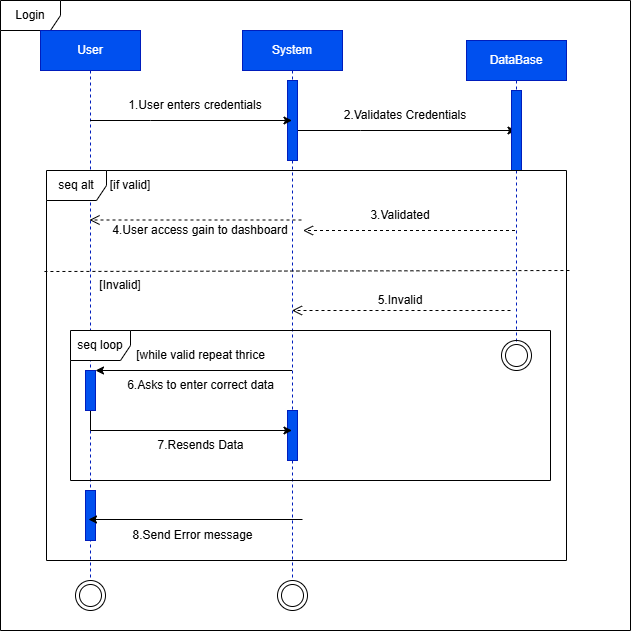

The diagram above was exported from draw.io. Its source (the exported page's mxGraphModel, read from the mxfile embedded in the PNG):
<mxGraphModel dx="860" dy="473" grid="1" gridSize="10" guides="1" tooltips="1" connect="1" arrows="1" fold="1" page="1" pageScale="1" pageWidth="850" pageHeight="1100" math="0" shadow="0">
  <root>
    <mxCell id="0" />
    <mxCell id="1" parent="0" />
    <mxCell id="z0pz2jfFE17Zok4ou0Ct-5" parent="1" style="shape=umlFrame;whiteSpace=wrap;html=1;pointerEvents=0;" value="Login" vertex="1">
      <mxGeometry height="630" width="630" x="380" y="30" as="geometry" />
    </mxCell>
    <mxCell id="z0pz2jfFE17Zok4ou0Ct-6" parent="1" style="shape=umlLifeline;perimeter=lifelinePerimeter;whiteSpace=wrap;html=1;container=1;dropTarget=0;collapsible=0;recursiveResize=0;outlineConnect=0;portConstraint=eastwest;newEdgeStyle={&quot;curved&quot;:0,&quot;rounded&quot;:0};fillColor=#0050ef;fontColor=#ffffff;strokeColor=#001DBC;" value="User" vertex="1">
      <mxGeometry height="550" width="100" x="420" y="60" as="geometry" />
    </mxCell>
    <mxCell id="z0pz2jfFE17Zok4ou0Ct-18" edge="1" parent="1" source="z0pz2jfFE17Zok4ou0Ct-7" style="edgeStyle=orthogonalEdgeStyle;rounded=0;orthogonalLoop=1;jettySize=auto;html=1;curved=0;movable=0;resizable=0;rotatable=0;deletable=0;editable=0;locked=1;connectable=0;" target="z0pz2jfFE17Zok4ou0Ct-8">
      <mxGeometry relative="1" as="geometry">
        <Array as="points">
          <mxPoint x="740" y="160" />
          <mxPoint x="740" y="160" />
        </Array>
      </mxGeometry>
    </mxCell>
    <mxCell id="z0pz2jfFE17Zok4ou0Ct-40" edge="1" parent="1" source="z0pz2jfFE17Zok4ou0Ct-7" style="edgeStyle=orthogonalEdgeStyle;rounded=0;orthogonalLoop=1;jettySize=auto;html=1;curved=0;" target="z0pz2jfFE17Zok4ou0Ct-37">
      <mxGeometry relative="1" as="geometry">
        <Array as="points">
          <mxPoint x="630" y="420" />
          <mxPoint x="630" y="420" />
        </Array>
      </mxGeometry>
    </mxCell>
    <mxCell id="z0pz2jfFE17Zok4ou0Ct-7" parent="1" style="shape=umlLifeline;perimeter=lifelinePerimeter;whiteSpace=wrap;html=1;container=1;dropTarget=0;collapsible=0;recursiveResize=0;outlineConnect=0;portConstraint=eastwest;newEdgeStyle={&quot;curved&quot;:0,&quot;rounded&quot;:0};fillColor=#0050ef;fontColor=#ffffff;strokeColor=#001DBC;" value="System" vertex="1">
      <mxGeometry height="550" width="100" x="622" y="60" as="geometry" />
    </mxCell>
    <mxCell id="z0pz2jfFE17Zok4ou0Ct-15" parent="z0pz2jfFE17Zok4ou0Ct-7" style="html=1;points=[[0,0,0,0,5],[0,1,0,0,-5],[1,0,0,0,5],[1,1,0,0,-5]];perimeter=orthogonalPerimeter;outlineConnect=0;targetShapes=umlLifeline;portConstraint=eastwest;newEdgeStyle={&quot;curved&quot;:0,&quot;rounded&quot;:0};fillColor=#0050ef;fontColor=#ffffff;strokeColor=#001DBC;" value="" vertex="1">
      <mxGeometry height="80" width="10" x="45" y="50" as="geometry" />
    </mxCell>
    <mxCell id="z0pz2jfFE17Zok4ou0Ct-38" parent="z0pz2jfFE17Zok4ou0Ct-7" style="html=1;points=[[0,0,0,0,5],[0,1,0,0,-5],[1,0,0,0,5],[1,1,0,0,-5]];perimeter=orthogonalPerimeter;outlineConnect=0;targetShapes=umlLifeline;portConstraint=eastwest;newEdgeStyle={&quot;curved&quot;:0,&quot;rounded&quot;:0};fillColor=#0050ef;fontColor=#ffffff;strokeColor=#001DBC;" value="" vertex="1">
      <mxGeometry height="50" width="10" x="45" y="380" as="geometry" />
    </mxCell>
    <mxCell id="z0pz2jfFE17Zok4ou0Ct-8" parent="1" style="shape=umlLifeline;perimeter=lifelinePerimeter;whiteSpace=wrap;html=1;container=1;dropTarget=0;collapsible=0;recursiveResize=0;outlineConnect=0;portConstraint=eastwest;newEdgeStyle={&quot;curved&quot;:0,&quot;rounded&quot;:0};fillColor=#0050ef;fontColor=#ffffff;strokeColor=#001DBC;" value="DataBase" vertex="1">
      <mxGeometry height="310" width="100" x="846" y="70" as="geometry" />
    </mxCell>
    <mxCell id="z0pz2jfFE17Zok4ou0Ct-17" parent="z0pz2jfFE17Zok4ou0Ct-8" style="html=1;points=[[0,0,0,0,5],[0,1,0,0,-5],[1,0,0,0,5],[1,1,0,0,-5]];perimeter=orthogonalPerimeter;outlineConnect=0;targetShapes=umlLifeline;portConstraint=eastwest;newEdgeStyle={&quot;curved&quot;:0,&quot;rounded&quot;:0};fillColor=#0050ef;fontColor=#ffffff;strokeColor=#001DBC;" value="" vertex="1">
      <mxGeometry height="80" width="10" x="45" y="50" as="geometry" />
    </mxCell>
    <mxCell id="z0pz2jfFE17Zok4ou0Ct-14" edge="1" parent="1" source="z0pz2jfFE17Zok4ou0Ct-6" style="edgeStyle=orthogonalEdgeStyle;rounded=0;orthogonalLoop=1;jettySize=auto;html=1;curved=0;" target="z0pz2jfFE17Zok4ou0Ct-7">
      <mxGeometry relative="1" as="geometry">
        <Array as="points">
          <mxPoint x="530" y="150" />
          <mxPoint x="530" y="150" />
        </Array>
      </mxGeometry>
    </mxCell>
    <mxCell id="z0pz2jfFE17Zok4ou0Ct-16" parent="1" style="text;html=1;whiteSpace=wrap;strokeColor=none;fillColor=none;align=center;verticalAlign=middle;rounded=0;" value="1.User enters credentials" vertex="1">
      <mxGeometry height="30" width="150" x="500" y="120" as="geometry" />
    </mxCell>
    <mxCell id="z0pz2jfFE17Zok4ou0Ct-19" parent="1" style="text;html=1;whiteSpace=wrap;strokeColor=none;fillColor=none;align=center;verticalAlign=middle;rounded=0;" value="2.Validates Credentials" vertex="1">
      <mxGeometry height="30" width="130" x="720" y="130" as="geometry" />
    </mxCell>
    <mxCell id="z0pz2jfFE17Zok4ou0Ct-20" parent="1" style="shape=umlFrame;whiteSpace=wrap;html=1;pointerEvents=0;" value="seq alt" vertex="1">
      <mxGeometry height="390" width="520" x="426" y="200" as="geometry" />
    </mxCell>
    <mxCell id="z0pz2jfFE17Zok4ou0Ct-26" edge="1" parent="1" style="html=1;verticalAlign=bottom;endArrow=open;dashed=1;endSize=8;curved=0;rounded=0;" value="">
      <mxGeometry relative="1" as="geometry">
        <mxPoint x="894.5" y="260" as="sourcePoint" />
        <mxPoint x="682.5" y="260" as="targetPoint" />
      </mxGeometry>
    </mxCell>
    <mxCell id="z0pz2jfFE17Zok4ou0Ct-27" edge="1" parent="1" style="html=1;verticalAlign=bottom;endArrow=open;dashed=1;endSize=8;curved=0;rounded=0;" value="">
      <mxGeometry relative="1" as="geometry">
        <mxPoint x="681" y="249.5" as="sourcePoint" />
        <mxPoint x="469" y="249.5" as="targetPoint" />
      </mxGeometry>
    </mxCell>
    <mxCell id="z0pz2jfFE17Zok4ou0Ct-28" parent="1" style="text;html=1;whiteSpace=wrap;strokeColor=none;fillColor=none;align=center;verticalAlign=middle;rounded=0;" value="[if valid]" vertex="1">
      <mxGeometry height="30" width="60" x="480" y="200" as="geometry" />
    </mxCell>
    <mxCell id="z0pz2jfFE17Zok4ou0Ct-29" parent="1" style="text;html=1;whiteSpace=wrap;strokeColor=none;fillColor=none;align=center;verticalAlign=middle;rounded=0;" value="3.Validated" vertex="1">
      <mxGeometry height="30" width="60" x="750" y="230" as="geometry" />
    </mxCell>
    <mxCell id="z0pz2jfFE17Zok4ou0Ct-32" parent="1" style="text;html=1;whiteSpace=wrap;strokeColor=none;fillColor=none;align=center;verticalAlign=middle;rounded=0;" value="4.User access gain to dashboard" vertex="1">
      <mxGeometry height="10" width="180" x="490" y="255" as="geometry" />
    </mxCell>
    <mxCell id="z0pz2jfFE17Zok4ou0Ct-33" edge="1" parent="1" source="z0pz2jfFE17Zok4ou0Ct-20" style="endArrow=none;dashed=1;html=1;rounded=0;exitX=-0.004;exitY=0.259;exitDx=0;exitDy=0;exitPerimeter=0;" value="">
      <mxGeometry height="50" relative="1" width="50" as="geometry">
        <mxPoint x="690" y="260" as="sourcePoint" />
        <mxPoint x="950" y="300" as="targetPoint" />
      </mxGeometry>
    </mxCell>
    <mxCell id="z0pz2jfFE17Zok4ou0Ct-34" parent="1" style="text;html=1;whiteSpace=wrap;strokeColor=none;fillColor=none;align=center;verticalAlign=middle;rounded=0;" value="[Invalid]" vertex="1">
      <mxGeometry height="30" width="60" x="470" y="300" as="geometry" />
    </mxCell>
    <mxCell id="z0pz2jfFE17Zok4ou0Ct-35" edge="1" parent="1" style="html=1;verticalAlign=bottom;endArrow=open;dashed=1;endSize=8;curved=0;rounded=0;" target="z0pz2jfFE17Zok4ou0Ct-7" value="">
      <mxGeometry relative="1" as="geometry">
        <mxPoint x="890" y="340" as="sourcePoint" />
        <mxPoint x="690" y="340" as="targetPoint" />
      </mxGeometry>
    </mxCell>
    <mxCell id="z0pz2jfFE17Zok4ou0Ct-36" parent="1" style="shape=umlFrame;whiteSpace=wrap;html=1;pointerEvents=0;" value="seq loop" vertex="1">
      <mxGeometry height="150" width="480" x="450" y="360" as="geometry" />
    </mxCell>
    <mxCell id="z0pz2jfFE17Zok4ou0Ct-39" edge="1" parent="1" source="z0pz2jfFE17Zok4ou0Ct-37" style="edgeStyle=orthogonalEdgeStyle;rounded=0;orthogonalLoop=1;jettySize=auto;html=1;curved=0;" target="z0pz2jfFE17Zok4ou0Ct-7">
      <mxGeometry relative="1" as="geometry">
        <Array as="points">
          <mxPoint x="470" y="460" />
        </Array>
      </mxGeometry>
    </mxCell>
    <mxCell id="z0pz2jfFE17Zok4ou0Ct-37" parent="1" style="html=1;points=[[0,0,0,0,5],[0,1,0,0,-5],[1,0,0,0,5],[1,1,0,0,-5]];perimeter=orthogonalPerimeter;outlineConnect=0;targetShapes=umlLifeline;portConstraint=eastwest;newEdgeStyle={&quot;curved&quot;:0,&quot;rounded&quot;:0};fillColor=#0050ef;fontColor=#ffffff;strokeColor=#001DBC;" value="" vertex="1">
      <mxGeometry height="40" width="10" x="465" y="400" as="geometry" />
    </mxCell>
    <mxCell id="z0pz2jfFE17Zok4ou0Ct-42" parent="1" style="html=1;points=[[0,0,0,0,5],[0,1,0,0,-5],[1,0,0,0,5],[1,1,0,0,-5]];perimeter=orthogonalPerimeter;outlineConnect=0;targetShapes=umlLifeline;portConstraint=eastwest;newEdgeStyle={&quot;curved&quot;:0,&quot;rounded&quot;:0};fillColor=#0050ef;fontColor=#ffffff;strokeColor=#001DBC;" value="" vertex="1">
      <mxGeometry height="50" width="10" x="465" y="520" as="geometry" />
    </mxCell>
    <mxCell id="z0pz2jfFE17Zok4ou0Ct-41" edge="1" parent="1" style="edgeStyle=orthogonalEdgeStyle;rounded=0;orthogonalLoop=1;jettySize=auto;html=1;curved=0;">
      <mxGeometry relative="1" as="geometry">
        <mxPoint x="682" y="549" as="sourcePoint" />
        <mxPoint x="468" y="549" as="targetPoint" />
      </mxGeometry>
    </mxCell>
    <mxCell id="z0pz2jfFE17Zok4ou0Ct-43" parent="1" style="text;html=1;whiteSpace=wrap;strokeColor=none;fillColor=none;align=center;verticalAlign=middle;rounded=0;" value="5.Invalid" vertex="1">
      <mxGeometry height="30" width="60" x="750" y="315" as="geometry" />
    </mxCell>
    <mxCell id="z0pz2jfFE17Zok4ou0Ct-44" parent="1" style="text;html=1;whiteSpace=wrap;strokeColor=none;fillColor=none;align=center;verticalAlign=middle;rounded=0;" value="6.Asks to enter correct data" vertex="1">
      <mxGeometry height="30" width="195" x="482.5" y="400" as="geometry" />
    </mxCell>
    <mxCell id="z0pz2jfFE17Zok4ou0Ct-45" parent="1" style="text;html=1;whiteSpace=wrap;strokeColor=none;fillColor=none;align=center;verticalAlign=middle;rounded=0;" value="7.Resends Data" vertex="1">
      <mxGeometry height="30" width="195" x="482.5" y="460" as="geometry" />
    </mxCell>
    <mxCell id="z0pz2jfFE17Zok4ou0Ct-46" parent="1" style="text;html=1;whiteSpace=wrap;strokeColor=none;fillColor=none;align=center;verticalAlign=middle;rounded=0;" value="8.Send Error message" vertex="1">
      <mxGeometry height="30" width="195" x="475" y="550" as="geometry" />
    </mxCell>
    <mxCell id="z0pz2jfFE17Zok4ou0Ct-47" parent="1" style="text;html=1;whiteSpace=wrap;strokeColor=none;fillColor=none;align=center;verticalAlign=middle;rounded=0;" value="[while valid repeat thrice" vertex="1">
      <mxGeometry height="30" width="195" x="482.5" y="370" as="geometry" />
    </mxCell>
    <mxCell id="z0pz2jfFE17Zok4ou0Ct-48" parent="1" style="ellipse;html=1;shape=endState;" value="" vertex="1">
      <mxGeometry height="30" width="30" x="881" y="370" as="geometry" />
    </mxCell>
    <mxCell id="z0pz2jfFE17Zok4ou0Ct-49" parent="1" style="ellipse;html=1;shape=endState;" value="" vertex="1">
      <mxGeometry height="30" width="30" x="455" y="610" as="geometry" />
    </mxCell>
    <mxCell id="z0pz2jfFE17Zok4ou0Ct-50" parent="1" style="ellipse;html=1;shape=endState;" value="" vertex="1">
      <mxGeometry height="30" width="30" x="657" y="610" as="geometry" />
    </mxCell>
  </root>
</mxGraphModel>